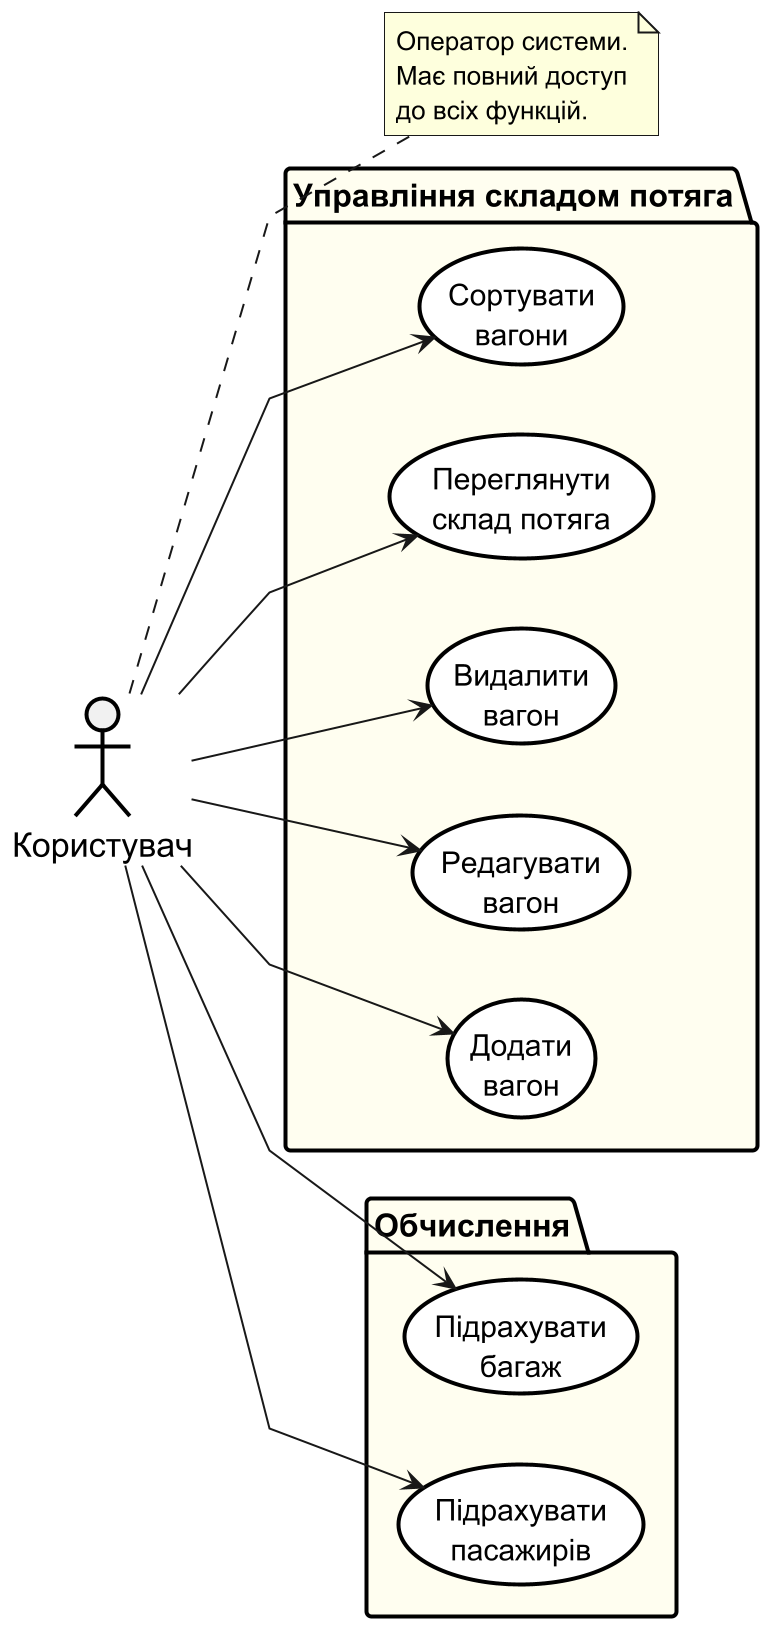

The diagram above was rendered by PlantUML. Its source (embedded in the PNG):
@startuml

skinparam defaultFontSize 15
skinparam actorFontSize 17
skinparam usecaseFontSize 15
skinparam noteFontSize 13
skinparam packageFontSize 16
skinparam shadowing false
skinparam backgroundColor white
skinparam linetype polyline

skinparam usecase {
  BackgroundColor white
  BorderColor black
  BorderThickness 2
}

skinparam actor {
  BorderColor black
  BorderThickness 2
}

skinparam package {
  BackgroundColor #FFFEF0
  BorderColor black
  BorderThickness 2
}

scale 2.0
left to right direction

actor Користувач as User

note right of User
  Оператор системи.
  Має повний доступ
  до всіх функцій.
end note

package "Управління складом потяга" {
  usecase (Сортувати\nвагони) as Sort
  usecase (Переглянути\nсклад потяга) as View
  usecase (Видалити\nвагон) as Delete
  usecase (Редагувати\nвагон) as Edit
  usecase (Додати\nвагон) as Add
}

package "Обчислення" {
  usecase (Підрахувати\nбагаж) as Baggage
  usecase (Підрахувати\nпасажирів) as Passengers
}

User --> Sort
User --> View
User --> Delete
User --> Edit
User --> Add
User --> Baggage
User --> Passengers

@enduml